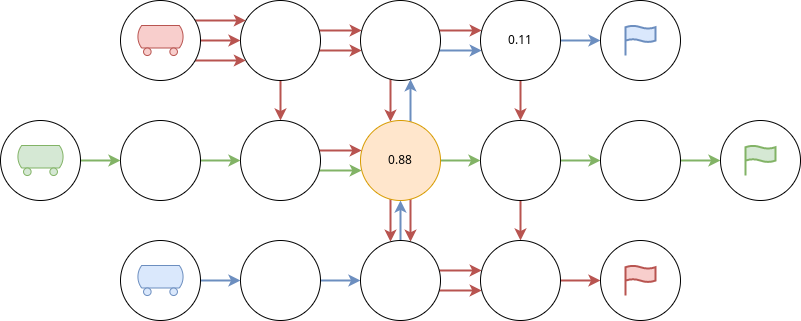

The diagram above was exported from draw.io. Its source (the exported page's mxGraphModel, read from the mxfile embedded in the PNG):
<mxGraphModel dx="1422" dy="905" grid="1" gridSize="10" guides="1" tooltips="1" connect="1" arrows="1" fold="1" page="1" pageScale="1" pageWidth="827" pageHeight="1169" math="0" shadow="0">
  <root>
    <mxCell id="0" />
    <mxCell id="1" parent="0" />
    <mxCell id="HZQaFSu9RsTNw6BSJjp1-1" value="" style="edgeStyle=orthogonalEdgeStyle;rounded=0;orthogonalLoop=1;jettySize=auto;html=1;strokeWidth=2;fillColor=#f8cecc;strokeColor=#b85450;" parent="1" source="HZQaFSu9RsTNw6BSJjp1-4" target="HZQaFSu9RsTNw6BSJjp1-19" edge="1">
      <mxGeometry relative="1" as="geometry" />
    </mxCell>
    <mxCell id="HZQaFSu9RsTNw6BSJjp1-2" value="" style="edgeStyle=orthogonalEdgeStyle;rounded=0;orthogonalLoop=1;jettySize=auto;html=1;strokeWidth=2;fillColor=#f8cecc;strokeColor=#b85450;" parent="1" source="HZQaFSu9RsTNw6BSJjp1-4" target="HZQaFSu9RsTNw6BSJjp1-8" edge="1">
      <mxGeometry relative="1" as="geometry">
        <Array as="points">
          <mxPoint x="380" y="570" />
          <mxPoint x="380" y="570" />
        </Array>
      </mxGeometry>
    </mxCell>
    <mxCell id="HZQaFSu9RsTNw6BSJjp1-3" value="" style="edgeStyle=orthogonalEdgeStyle;rounded=0;orthogonalLoop=1;jettySize=auto;html=1;strokeWidth=2;fillColor=#f8cecc;strokeColor=#b85450;" parent="1" source="HZQaFSu9RsTNw6BSJjp1-4" target="HZQaFSu9RsTNw6BSJjp1-8" edge="1">
      <mxGeometry relative="1" as="geometry">
        <Array as="points">
          <mxPoint x="380" y="550" />
          <mxPoint x="380" y="550" />
        </Array>
      </mxGeometry>
    </mxCell>
    <mxCell id="HZQaFSu9RsTNw6BSJjp1-4" value="" style="ellipse;whiteSpace=wrap;html=1;aspect=fixed;" parent="1" vertex="1">
      <mxGeometry x="280" y="520" width="80" height="80" as="geometry" />
    </mxCell>
    <mxCell id="HZQaFSu9RsTNw6BSJjp1-5" value="" style="edgeStyle=orthogonalEdgeStyle;rounded=0;orthogonalLoop=1;jettySize=auto;html=1;strokeWidth=2;fillColor=#f8cecc;strokeColor=#b85450;" parent="1" source="HZQaFSu9RsTNw6BSJjp1-8" target="HZQaFSu9RsTNw6BSJjp1-17" edge="1">
      <mxGeometry relative="1" as="geometry">
        <Array as="points">
          <mxPoint x="430" y="610" />
          <mxPoint x="430" y="610" />
        </Array>
      </mxGeometry>
    </mxCell>
    <mxCell id="HZQaFSu9RsTNw6BSJjp1-6" value="" style="edgeStyle=orthogonalEdgeStyle;rounded=0;orthogonalLoop=1;jettySize=auto;html=1;strokeWidth=2;fillColor=#f8cecc;strokeColor=#b85450;" parent="1" source="HZQaFSu9RsTNw6BSJjp1-8" target="HZQaFSu9RsTNw6BSJjp1-11" edge="1">
      <mxGeometry relative="1" as="geometry">
        <Array as="points">
          <mxPoint x="500" y="550" />
          <mxPoint x="500" y="550" />
        </Array>
      </mxGeometry>
    </mxCell>
    <mxCell id="HZQaFSu9RsTNw6BSJjp1-7" value="" style="edgeStyle=orthogonalEdgeStyle;rounded=0;orthogonalLoop=1;jettySize=auto;html=1;strokeWidth=2;fillColor=#dae8fc;strokeColor=#6c8ebf;" parent="1" source="HZQaFSu9RsTNw6BSJjp1-8" target="HZQaFSu9RsTNw6BSJjp1-11" edge="1">
      <mxGeometry relative="1" as="geometry">
        <Array as="points">
          <mxPoint x="500" y="570" />
          <mxPoint x="500" y="570" />
        </Array>
      </mxGeometry>
    </mxCell>
    <mxCell id="HZQaFSu9RsTNw6BSJjp1-8" value="" style="ellipse;whiteSpace=wrap;html=1;aspect=fixed;" parent="1" vertex="1">
      <mxGeometry x="400" y="520" width="80" height="80" as="geometry" />
    </mxCell>
    <mxCell id="HZQaFSu9RsTNw6BSJjp1-9" value="" style="edgeStyle=orthogonalEdgeStyle;rounded=0;orthogonalLoop=1;jettySize=auto;html=1;strokeWidth=2;fillColor=#f8cecc;strokeColor=#b85450;" parent="1" source="HZQaFSu9RsTNw6BSJjp1-11" target="HZQaFSu9RsTNw6BSJjp1-13" edge="1">
      <mxGeometry relative="1" as="geometry" />
    </mxCell>
    <mxCell id="HZQaFSu9RsTNw6BSJjp1-10" value="" style="edgeStyle=orthogonalEdgeStyle;rounded=0;orthogonalLoop=1;jettySize=auto;html=1;strokeWidth=2;fillColor=#dae8fc;strokeColor=#6c8ebf;" parent="1" source="HZQaFSu9RsTNw6BSJjp1-11" target="HZQaFSu9RsTNw6BSJjp1-37" edge="1">
      <mxGeometry relative="1" as="geometry" />
    </mxCell>
    <mxCell id="HZQaFSu9RsTNw6BSJjp1-11" value="0.11" style="ellipse;whiteSpace=wrap;html=1;aspect=fixed;" parent="1" vertex="1">
      <mxGeometry x="520" y="520" width="80" height="80" as="geometry" />
    </mxCell>
    <mxCell id="HZQaFSu9RsTNw6BSJjp1-12" value="" style="edgeStyle=orthogonalEdgeStyle;rounded=0;orthogonalLoop=1;jettySize=auto;html=1;strokeWidth=2;fillColor=#f8cecc;strokeColor=#b85450;" parent="1" source="HZQaFSu9RsTNw6BSJjp1-13" target="HZQaFSu9RsTNw6BSJjp1-27" edge="1">
      <mxGeometry relative="1" as="geometry" />
    </mxCell>
    <mxCell id="HZQaFSu9RsTNw6BSJjp1-49" value="" style="edgeStyle=orthogonalEdgeStyle;rounded=0;orthogonalLoop=1;jettySize=auto;html=1;strokeWidth=2;fillColor=#d5e8d4;strokeColor=#82b366;" parent="1" source="HZQaFSu9RsTNw6BSJjp1-13" target="HZQaFSu9RsTNw6BSJjp1-43" edge="1">
      <mxGeometry relative="1" as="geometry" />
    </mxCell>
    <mxCell id="HZQaFSu9RsTNw6BSJjp1-13" value="" style="ellipse;whiteSpace=wrap;html=1;aspect=fixed;" parent="1" vertex="1">
      <mxGeometry x="520" y="640" width="80" height="80" as="geometry" />
    </mxCell>
    <mxCell id="HZQaFSu9RsTNw6BSJjp1-14" value="" style="edgeStyle=orthogonalEdgeStyle;rounded=0;orthogonalLoop=1;jettySize=auto;html=1;strokeWidth=2;fillColor=#f8cecc;strokeColor=#b85450;" parent="1" source="HZQaFSu9RsTNw6BSJjp1-17" target="HZQaFSu9RsTNw6BSJjp1-25" edge="1">
      <mxGeometry relative="1" as="geometry">
        <Array as="points">
          <mxPoint x="430" y="740" />
          <mxPoint x="430" y="740" />
        </Array>
      </mxGeometry>
    </mxCell>
    <mxCell id="HZQaFSu9RsTNw6BSJjp1-15" value="" style="edgeStyle=orthogonalEdgeStyle;rounded=0;orthogonalLoop=1;jettySize=auto;html=1;strokeWidth=2;fillColor=#f8cecc;strokeColor=#b85450;" parent="1" source="HZQaFSu9RsTNw6BSJjp1-17" target="HZQaFSu9RsTNw6BSJjp1-25" edge="1">
      <mxGeometry relative="1" as="geometry">
        <Array as="points">
          <mxPoint x="450" y="750" />
          <mxPoint x="450" y="750" />
        </Array>
      </mxGeometry>
    </mxCell>
    <mxCell id="HZQaFSu9RsTNw6BSJjp1-16" value="" style="edgeStyle=orthogonalEdgeStyle;rounded=0;orthogonalLoop=1;jettySize=auto;html=1;strokeWidth=2;fillColor=#dae8fc;strokeColor=#6c8ebf;" parent="1" source="HZQaFSu9RsTNw6BSJjp1-17" target="HZQaFSu9RsTNw6BSJjp1-8" edge="1">
      <mxGeometry relative="1" as="geometry">
        <Array as="points">
          <mxPoint x="450" y="620" />
          <mxPoint x="450" y="620" />
        </Array>
      </mxGeometry>
    </mxCell>
    <mxCell id="HZQaFSu9RsTNw6BSJjp1-48" value="" style="edgeStyle=orthogonalEdgeStyle;rounded=0;orthogonalLoop=1;jettySize=auto;html=1;strokeWidth=2;fillColor=#d5e8d4;strokeColor=#82b366;" parent="1" source="HZQaFSu9RsTNw6BSJjp1-17" target="HZQaFSu9RsTNw6BSJjp1-13" edge="1">
      <mxGeometry relative="1" as="geometry" />
    </mxCell>
    <mxCell id="HZQaFSu9RsTNw6BSJjp1-17" value="0.88" style="ellipse;whiteSpace=wrap;html=1;aspect=fixed;fillColor=#ffe6cc;strokeColor=#d79b00;" parent="1" vertex="1">
      <mxGeometry x="400" y="640" width="80" height="80" as="geometry" />
    </mxCell>
    <mxCell id="HZQaFSu9RsTNw6BSJjp1-18" value="" style="edgeStyle=orthogonalEdgeStyle;rounded=0;orthogonalLoop=1;jettySize=auto;html=1;strokeWidth=2;fillColor=#f8cecc;strokeColor=#b85450;" parent="1" source="HZQaFSu9RsTNw6BSJjp1-19" target="HZQaFSu9RsTNw6BSJjp1-17" edge="1">
      <mxGeometry relative="1" as="geometry">
        <Array as="points">
          <mxPoint x="370" y="670" />
          <mxPoint x="370" y="670" />
        </Array>
      </mxGeometry>
    </mxCell>
    <mxCell id="HZQaFSu9RsTNw6BSJjp1-47" value="" style="edgeStyle=orthogonalEdgeStyle;rounded=0;orthogonalLoop=1;jettySize=auto;html=1;strokeWidth=2;fillColor=#d5e8d4;strokeColor=#82b366;" parent="1" source="HZQaFSu9RsTNw6BSJjp1-19" target="HZQaFSu9RsTNw6BSJjp1-17" edge="1">
      <mxGeometry relative="1" as="geometry">
        <Array as="points">
          <mxPoint x="370" y="690" />
          <mxPoint x="370" y="690" />
        </Array>
      </mxGeometry>
    </mxCell>
    <mxCell id="HZQaFSu9RsTNw6BSJjp1-19" value="" style="ellipse;whiteSpace=wrap;html=1;aspect=fixed;" parent="1" vertex="1">
      <mxGeometry x="280" y="640" width="80" height="80" as="geometry" />
    </mxCell>
    <mxCell id="HZQaFSu9RsTNw6BSJjp1-20" value="" style="edgeStyle=orthogonalEdgeStyle;rounded=0;orthogonalLoop=1;jettySize=auto;html=1;strokeWidth=2;fillColor=#dae8fc;strokeColor=#6c8ebf;" parent="1" source="HZQaFSu9RsTNw6BSJjp1-21" target="HZQaFSu9RsTNw6BSJjp1-25" edge="1">
      <mxGeometry relative="1" as="geometry" />
    </mxCell>
    <mxCell id="HZQaFSu9RsTNw6BSJjp1-21" value="" style="ellipse;whiteSpace=wrap;html=1;aspect=fixed;" parent="1" vertex="1">
      <mxGeometry x="280" y="760" width="80" height="80" as="geometry" />
    </mxCell>
    <mxCell id="HZQaFSu9RsTNw6BSJjp1-22" value="" style="edgeStyle=orthogonalEdgeStyle;rounded=0;orthogonalLoop=1;jettySize=auto;html=1;strokeWidth=2;fillColor=#f8cecc;strokeColor=#b85450;" parent="1" source="HZQaFSu9RsTNw6BSJjp1-25" target="HZQaFSu9RsTNw6BSJjp1-27" edge="1">
      <mxGeometry relative="1" as="geometry">
        <Array as="points">
          <mxPoint x="490" y="810" />
          <mxPoint x="490" y="810" />
        </Array>
      </mxGeometry>
    </mxCell>
    <mxCell id="HZQaFSu9RsTNw6BSJjp1-23" value="" style="edgeStyle=orthogonalEdgeStyle;rounded=0;orthogonalLoop=1;jettySize=auto;html=1;strokeWidth=2;fillColor=#f8cecc;strokeColor=#b85450;" parent="1" source="HZQaFSu9RsTNw6BSJjp1-25" target="HZQaFSu9RsTNw6BSJjp1-27" edge="1">
      <mxGeometry relative="1" as="geometry">
        <Array as="points">
          <mxPoint x="500" y="790" />
          <mxPoint x="500" y="790" />
        </Array>
      </mxGeometry>
    </mxCell>
    <mxCell id="HZQaFSu9RsTNw6BSJjp1-24" value="" style="edgeStyle=orthogonalEdgeStyle;rounded=0;orthogonalLoop=1;jettySize=auto;html=1;strokeWidth=2;fillColor=#dae8fc;strokeColor=#6c8ebf;" parent="1" source="HZQaFSu9RsTNw6BSJjp1-25" target="HZQaFSu9RsTNw6BSJjp1-17" edge="1">
      <mxGeometry relative="1" as="geometry" />
    </mxCell>
    <mxCell id="HZQaFSu9RsTNw6BSJjp1-25" value="" style="ellipse;whiteSpace=wrap;html=1;aspect=fixed;" parent="1" vertex="1">
      <mxGeometry x="400" y="760" width="80" height="80" as="geometry" />
    </mxCell>
    <mxCell id="HZQaFSu9RsTNw6BSJjp1-26" value="" style="edgeStyle=orthogonalEdgeStyle;rounded=0;orthogonalLoop=1;jettySize=auto;html=1;strokeWidth=2;fillColor=#f8cecc;strokeColor=#b85450;" parent="1" source="HZQaFSu9RsTNw6BSJjp1-27" target="HZQaFSu9RsTNw6BSJjp1-32" edge="1">
      <mxGeometry relative="1" as="geometry" />
    </mxCell>
    <mxCell id="HZQaFSu9RsTNw6BSJjp1-27" value="" style="ellipse;whiteSpace=wrap;html=1;aspect=fixed;" parent="1" vertex="1">
      <mxGeometry x="520" y="760" width="80" height="80" as="geometry" />
    </mxCell>
    <mxCell id="HZQaFSu9RsTNw6BSJjp1-28" value="" style="edgeStyle=orthogonalEdgeStyle;rounded=0;orthogonalLoop=1;jettySize=auto;html=1;strokeWidth=2;fillColor=#f8cecc;strokeColor=#b85450;" parent="1" source="HZQaFSu9RsTNw6BSJjp1-31" target="HZQaFSu9RsTNw6BSJjp1-4" edge="1">
      <mxGeometry relative="1" as="geometry">
        <Array as="points">
          <mxPoint x="250" y="540" />
          <mxPoint x="250" y="540" />
        </Array>
      </mxGeometry>
    </mxCell>
    <mxCell id="HZQaFSu9RsTNw6BSJjp1-29" value="" style="edgeStyle=orthogonalEdgeStyle;rounded=0;orthogonalLoop=1;jettySize=auto;html=1;strokeWidth=2;fillColor=#f8cecc;strokeColor=#b85450;" parent="1" source="HZQaFSu9RsTNw6BSJjp1-31" target="HZQaFSu9RsTNw6BSJjp1-4" edge="1">
      <mxGeometry relative="1" as="geometry">
        <Array as="points">
          <mxPoint x="250" y="580" />
          <mxPoint x="250" y="580" />
        </Array>
      </mxGeometry>
    </mxCell>
    <mxCell id="HZQaFSu9RsTNw6BSJjp1-30" value="" style="edgeStyle=orthogonalEdgeStyle;rounded=0;orthogonalLoop=1;jettySize=auto;html=1;strokeWidth=2;fillColor=#f8cecc;strokeColor=#b85450;" parent="1" source="HZQaFSu9RsTNw6BSJjp1-31" target="HZQaFSu9RsTNw6BSJjp1-4" edge="1">
      <mxGeometry relative="1" as="geometry" />
    </mxCell>
    <mxCell id="HZQaFSu9RsTNw6BSJjp1-31" value="" style="ellipse;whiteSpace=wrap;html=1;aspect=fixed;" parent="1" vertex="1">
      <mxGeometry x="160" y="520" width="80" height="80" as="geometry" />
    </mxCell>
    <mxCell id="HZQaFSu9RsTNw6BSJjp1-32" value="" style="ellipse;whiteSpace=wrap;html=1;aspect=fixed;" parent="1" vertex="1">
      <mxGeometry x="640" y="760" width="80" height="80" as="geometry" />
    </mxCell>
    <mxCell id="HZQaFSu9RsTNw6BSJjp1-33" value="" style="verticalLabelPosition=bottom;outlineConnect=0;align=center;dashed=0;html=1;verticalAlign=top;shape=mxgraph.pid.misc.tank_car,_tank_wagon;fillColor=#f8cecc;strokeColor=#b85450;" parent="1" vertex="1">
      <mxGeometry x="176.18000000000006" y="545" width="47.63" height="30" as="geometry" />
    </mxCell>
    <mxCell id="HZQaFSu9RsTNw6BSJjp1-34" value="" style="html=1;verticalLabelPosition=bottom;align=center;labelBackgroundColor=#ffffff;verticalAlign=top;strokeWidth=2;strokeColor=#b85450;shadow=0;dashed=0;shape=mxgraph.ios7.icons.flag;fillColor=#f8cecc;" parent="1" vertex="1">
      <mxGeometry x="665" y="785" width="30" height="30" as="geometry" />
    </mxCell>
    <mxCell id="HZQaFSu9RsTNw6BSJjp1-35" value="" style="edgeStyle=orthogonalEdgeStyle;rounded=0;orthogonalLoop=1;jettySize=auto;html=1;strokeWidth=2;fillColor=#dae8fc;strokeColor=#6c8ebf;" parent="1" source="HZQaFSu9RsTNw6BSJjp1-36" target="HZQaFSu9RsTNw6BSJjp1-21" edge="1">
      <mxGeometry relative="1" as="geometry" />
    </mxCell>
    <mxCell id="HZQaFSu9RsTNw6BSJjp1-36" value="" style="ellipse;whiteSpace=wrap;html=1;aspect=fixed;" parent="1" vertex="1">
      <mxGeometry x="160" y="760" width="80" height="80" as="geometry" />
    </mxCell>
    <mxCell id="HZQaFSu9RsTNw6BSJjp1-37" value="" style="ellipse;whiteSpace=wrap;html=1;aspect=fixed;" parent="1" vertex="1">
      <mxGeometry x="640" y="520" width="80" height="80" as="geometry" />
    </mxCell>
    <mxCell id="HZQaFSu9RsTNw6BSJjp1-38" value="" style="verticalLabelPosition=bottom;outlineConnect=0;align=center;dashed=0;html=1;verticalAlign=top;shape=mxgraph.pid.misc.tank_car,_tank_wagon;fillColor=#dae8fc;strokeColor=#6c8ebf;" parent="1" vertex="1">
      <mxGeometry x="176.18000000000006" y="785" width="47.63" height="30" as="geometry" />
    </mxCell>
    <mxCell id="HZQaFSu9RsTNw6BSJjp1-39" value="" style="html=1;verticalLabelPosition=bottom;align=center;labelBackgroundColor=#ffffff;verticalAlign=top;strokeWidth=2;strokeColor=#6c8ebf;shadow=0;dashed=0;shape=mxgraph.ios7.icons.flag;fillColor=#dae8fc;" parent="1" vertex="1">
      <mxGeometry x="665" y="545" width="30" height="30" as="geometry" />
    </mxCell>
    <mxCell id="HZQaFSu9RsTNw6BSJjp1-46" value="" style="edgeStyle=orthogonalEdgeStyle;rounded=0;orthogonalLoop=1;jettySize=auto;html=1;strokeWidth=2;fillColor=#d5e8d4;strokeColor=#82b366;" parent="1" source="HZQaFSu9RsTNw6BSJjp1-40" target="HZQaFSu9RsTNw6BSJjp1-19" edge="1">
      <mxGeometry relative="1" as="geometry" />
    </mxCell>
    <mxCell id="HZQaFSu9RsTNw6BSJjp1-40" value="" style="ellipse;whiteSpace=wrap;html=1;aspect=fixed;" parent="1" vertex="1">
      <mxGeometry x="160" y="640" width="80" height="80" as="geometry" />
    </mxCell>
    <mxCell id="HZQaFSu9RsTNw6BSJjp1-41" value="" style="verticalLabelPosition=bottom;outlineConnect=0;align=center;dashed=0;html=1;verticalAlign=top;shape=mxgraph.pid.misc.tank_car,_tank_wagon;fillColor=#f8cecc;strokeColor=#b85450;" parent="1" vertex="1">
      <mxGeometry x="56.17999999999995" y="665" width="47.63" height="30" as="geometry" />
    </mxCell>
    <mxCell id="HZQaFSu9RsTNw6BSJjp1-45" value="" style="edgeStyle=orthogonalEdgeStyle;rounded=0;orthogonalLoop=1;jettySize=auto;html=1;strokeWidth=2;fillColor=#d5e8d4;strokeColor=#82b366;" parent="1" source="HZQaFSu9RsTNw6BSJjp1-42" target="HZQaFSu9RsTNw6BSJjp1-40" edge="1">
      <mxGeometry relative="1" as="geometry" />
    </mxCell>
    <mxCell id="HZQaFSu9RsTNw6BSJjp1-42" value="" style="ellipse;whiteSpace=wrap;html=1;aspect=fixed;" parent="1" vertex="1">
      <mxGeometry x="40" y="640" width="80" height="80" as="geometry" />
    </mxCell>
    <mxCell id="HZQaFSu9RsTNw6BSJjp1-50" value="" style="edgeStyle=orthogonalEdgeStyle;rounded=0;orthogonalLoop=1;jettySize=auto;html=1;strokeWidth=2;fillColor=#d5e8d4;strokeColor=#82b366;" parent="1" source="HZQaFSu9RsTNw6BSJjp1-43" target="HZQaFSu9RsTNw6BSJjp1-44" edge="1">
      <mxGeometry relative="1" as="geometry" />
    </mxCell>
    <mxCell id="HZQaFSu9RsTNw6BSJjp1-43" value="" style="ellipse;whiteSpace=wrap;html=1;aspect=fixed;" parent="1" vertex="1">
      <mxGeometry x="639.9999999999999" y="640" width="80" height="80" as="geometry" />
    </mxCell>
    <mxCell id="HZQaFSu9RsTNw6BSJjp1-44" value="" style="ellipse;whiteSpace=wrap;html=1;aspect=fixed;" parent="1" vertex="1">
      <mxGeometry x="760" y="640" width="80" height="80" as="geometry" />
    </mxCell>
    <mxCell id="HZQaFSu9RsTNw6BSJjp1-51" value="" style="verticalLabelPosition=bottom;outlineConnect=0;align=center;dashed=0;html=1;verticalAlign=top;shape=mxgraph.pid.misc.tank_car,_tank_wagon;fillColor=#d5e8d4;strokeColor=#82b366;" parent="1" vertex="1">
      <mxGeometry x="56.180000000000064" y="665" width="47.63" height="30" as="geometry" />
    </mxCell>
    <mxCell id="HZQaFSu9RsTNw6BSJjp1-52" value="" style="html=1;verticalLabelPosition=bottom;align=center;labelBackgroundColor=#ffffff;verticalAlign=top;strokeWidth=2;strokeColor=#82b366;shadow=0;dashed=0;shape=mxgraph.ios7.icons.flag;fillColor=#d5e8d4;" parent="1" vertex="1">
      <mxGeometry x="785" y="665" width="30" height="30" as="geometry" />
    </mxCell>
  </root>
</mxGraphModel>